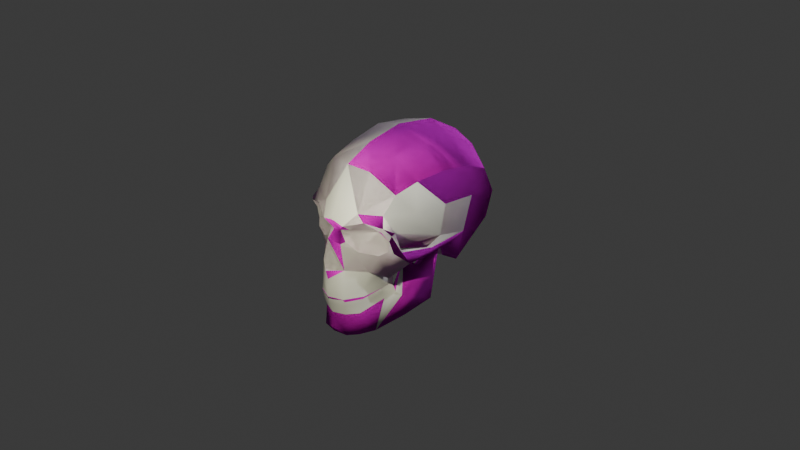 # Source: cool_skull.blend  (saved by Blender 4.1.24; exported with 4.5.12 LTS)
import bpy
from mathutils import Matrix  # noqa: F401  (used for matrix-valued properties, if any)

bpy.ops.wm.read_factory_settings(use_empty=True)
scene = bpy.context.scene
scene.name = 'Scene'

# ---- collections
col_collection = bpy.data.collections.new('Collection'); scene.collection.children.link(col_collection)
col_wmodifiers_001 = bpy.data.collections.new('wmodifiers.001'); scene.collection.children.link(col_wmodifiers_001)
col_uv = bpy.data.collections.new('uv'); scene.collection.children.link(col_uv)

# ---- images (referenced by path relative to the original .blend; pixels are not part of the script)
import os
ASSET_DIR = os.environ.get("B2B_ASSET_DIR", "")  # directory of the original .blend (textures are referenced by path, not embedded)
HERE = os.path.dirname(os.path.abspath(__file__))  # packed textures are extracted next to this script under _unpacked/

def load_image(name, relpath, width, height, colorspace="sRGB"):
    """Load a texture the original file referenced (path relative to the .blend, or extracted next to this script)."""
    p = next((c for c in (os.path.join(HERE, relpath), os.path.join(ASSET_DIR, relpath)) if relpath and os.path.exists(c)), "")
    if p:
        img = bpy.data.images.load(p, check_existing=True)
        img.name = name
    else:  # same state as the original file: an image datablock whose file is absent (Cycles renders it pink)
        img = bpy.data.images.new(name, width, height)
        img.source = "FILE"
        img.filepath = "//" + (relpath or name)
    img.colorspace_settings.name = colorspace
    return img
img_skull_uv_png = load_image('skull uv.png', 'skull uv.png', 1024, 1024, 'sRGB')
img_skull_n_png = load_image('skull_n.png', 'skull_n.png', 1024, 1024, 'Non-Color')

# ---- materials (node trees are filled in below, after node groups)
mat_skull = bpy.data.materials.new('skull')
mat_skull.use_transparent_shadow = False

# ---- material node trees
mat_skull.use_nodes = True; mat_skull.node_tree.nodes.clear()
_N = mat_skull.node_tree.nodes; _L = mat_skull.node_tree.links
n0 = _N.new('ShaderNodeBsdfPrincipled'); n0.name = 'Principled BSDF'; n0.location = (10, 300)
n0.inputs[2].default_value = 1.0
n0.inputs[13].default_value = 0.0
n1 = _N.new('ShaderNodeOutputMaterial'); n1.name = 'Material Output'; n1.location = (300, 300)
n2 = _N.new('ShaderNodeTexImage'); n2.name = 'Image Texture'; n2.location = (-456, 331)
n2.image = img_skull_uv_png
n2.interpolation = 'Closest'
n3 = _N.new('ShaderNodeTexImage'); n3.name = 'Image Texture.001'; n3.location = (-578, 49)
n3.image = img_skull_n_png
n4 = _N.new('ShaderNodeNormalMap'); n4.name = 'Normal Map'; n4.location = (-260, 15)
_L.new(n0.outputs[0], n1.inputs[0])
_L.new(n2.outputs[0], n0.inputs[0])
_L.new(n4.outputs[0], n0.inputs[5])
_L.new(n3.outputs[0], n4.inputs[1])
n1.is_active_output = True

# ---- world
world_world = bpy.data.worlds.new('World'); scene.world = world_world
world_world.use_nodes = True; world_world.node_tree.nodes.clear()
_N = world_world.node_tree.nodes; _L = world_world.node_tree.links
n0 = _N.new('ShaderNodeOutputWorld'); n0.name = 'World Output'; n0.location = (300, 300)
n1 = _N.new('ShaderNodeBackground'); n1.name = 'Background'; n1.location = (10, 300)
n1.inputs[0].default_value = (0.05088, 0.05088, 0.05088, 1.0)
_L.new(n1.outputs[0], n0.inputs[0])
n0.is_active_output = True
world_world.color = (0.05088, 0.05088, 0.05088)
world_world.use_sun_shadow = False
world_world.sun_shadow_jitter_overblur = 0.0

# ---- cameras
cam_camera = bpy.data.cameras.new('Camera')
cam_camera.clip_end = 100.0
cam_camera.ortho_scale = 7.314

# ---- lights
light_point = bpy.data.lights.new('Point', 'POINT')
light_point.color = (1.0, 0.9809, 0.6795)
light_point.transmission_factor = 0.0
light_point.energy = 100.0
light_point.shadow_maximum_resolution = 0.006
light_point.use_absolute_resolution = True
light_light = bpy.data.lights.new('Light', 'POINT')
light_light.transmission_factor = 0.0
light_light.energy = 1000.0
light_light.shadow_soft_size = 0.1
light_light.shadow_maximum_resolution = 0.006
light_light.use_absolute_resolution = True

# ---- meshes
me_cube_003 = bpy.data.meshes.new('Cube.003')
me_cube_003.from_pydata([(0.0, -0.8929, -0.946), (0.4541, -0.3528, -0.7846), (0.0, -0.8126, -0.9572), (0.5336, -0.06991, -0.6678), (0.2552, -0.7801, -0.9228), (0.2879, -0.5968, -0.905), (0.0, -0.9468, -0.5323), (0.4532, -0.3664, -0.1059), (0.1494, -0.7638, -0.9525), (0.159, -0.8687, -0.9405), (0.1491, -0.898, -0.5274), (0.3393, -0.6399, -0.8964), (0.4701, -0.07161, -0.6985), (0.0, -0.9051, -0.7219), (0.3201, -0.5037, -0.5932), (0.2494, -0.766, -0.6901), (0.1377, -0.8584, -0.7146), (0.3137, -0.3581, -0.5138), (0.2758, -0.7251, -0.5038), (0.311, -0.5223, -0.4726), (0.4847, -0.3994, -0.1012), (0.5948, -0.0817, -0.07998), (0.5006, -0.01463, -0.08266), (0.5789, -0.01162, -0.08072), (0.2597, -0.7444, -0.5744), (0.1497, -0.8951, -0.5982), (0.3144, -0.5338, -0.5266), (0.0, -0.9369, -0.6035), (0.3741, -0.4034, -0.5349), (0.529, -0.2329, -0.2515), (0.4762, -0.2329, -0.2515), (0.4431, -0.3805, -0.5544), (0.3224, -0.4017, -0.4385), (0.2748, -0.4107, -0.4385), (0.0, -0.9022, -0.5279), (0.1301, -0.8645, -0.5239), (0.2206, -0.7133, -0.5048), (0.2534, -0.5127, -0.4795), (0.0, -0.9022, -0.5969), (0.1301, -0.8645, -0.5929), (0.2249, -0.7133, -0.5739), (0.2534, -0.5127, -0.5485), (0.0, -0.9107, -0.891), (0.3996, -0.3238, -0.8015)], [], [(29, 31, 3), (39, 40, 5, 8), (21, 3, 23), (16, 9, 4, 15), (22, 23, 3, 12), (13, 42, 9, 16), (2, 8, 9, 0), (15, 4, 11, 14), (26, 24, 15, 14), (27, 13, 16, 25), (25, 16, 15, 24), (17, 28, 20, 7), (43, 12, 3, 1), (2, 38, 39, 8), (40, 41, 5), (17, 12, 43), (17, 22, 12), (10, 25, 24, 18), (6, 27, 25, 10), (19, 18, 24, 26), (11, 28, 14), (28, 11, 31), (21, 29, 3), (30, 7, 20, 29), (22, 30, 29, 21), (23, 22, 21), (30, 17, 7), (17, 30, 22), (20, 28, 31), (11, 1, 31), (20, 31, 29), (31, 1, 3), (5, 11, 4, 8), (28, 26, 14), (19, 26, 28, 32), (17, 33, 32, 28), (6, 10, 35, 34), (10, 18, 36, 35), (18, 19, 37, 36), (19, 32, 33, 37), (35, 36, 40, 39), (34, 35, 39, 38), (36, 37, 41, 40), (37, 33, 17, 41), (9, 8, 4), (9, 42, 0), (5, 43, 1, 11), (17, 43, 5, 41)])
me_cube_003.polygons.foreach_set('use_smooth', [True] * 48)
_k = set([(6, 10), (7, 17), (7, 20), (7, 30), (10, 18), (17, 33), (18, 19), (19, 32), (20, 28), (20, 29), (21, 23), (21, 29), (22, 23), (22, 30), (28, 32), (32, 33), (33, 37), (34, 35), (35, 36), (36, 37)])
me_cube_003.attributes.new('sharp_edge', 'BOOLEAN', 'EDGE').data.foreach_set('value', [ (min(e.vertices), max(e.vertices)) in _k for e in me_cube_003.edges])
me_cube_003.materials.append(None)
me_cube_003.use_remesh_preserve_volume = False
me_cube_003.use_remesh_preserve_attributes = False
me_cube_003.use_mirror_vertex_groups = False
me_cube_003.update()
me_cube_004 = bpy.data.meshes.new('Cube.004')
me_cube_004.from_pydata([(0.0, 0.9766, -0.02309), (0.0, -0.9383, 0.1063), (0.0, 0.0, 1.031), (0.0, 0.7981, -0.2166), (0.0, 0.7942, 0.7683), (0.5587, 0.6846, 0.0), (0.5985, 0.0, 0.7184), (0.0, -0.667, 0.7997), (0.4943, -0.511, 0.5892), (0.4559, 0.5914, -0.2322), (0.6001, 0.5933, 0.5686), (0.0, -0.3764, 0.9505), (0.5421, -0.2756, 0.6712), (0.6291, 0.279, -0.001117), (0.0, 0.436, 0.9724), (0.6316, 0.3177, 0.6942), (0.0, 0.961, 0.4101), (0.6472, 0.0, 0.3896), (0.0, -0.8829, 0.3141), (0.5999, 0.7238, 0.2927), (0.4836, -0.5087, 0.186), (0.6797, 0.3327, 0.3885), (0.2977, 0.9111, 0.02143), (0.3011, 1.574e-05, 0.9481), (0.3074, 0.7166, 0.7115), (0.2873, -0.3346, 0.8726), (0.3181, 0.3805, 0.8933), (0.3254, -0.7716, 0.3264), (0.3061, 0.8854, 0.3628), (0.2782, -0.732, -0.5012), (0.0, -0.9528, -0.3248), (0.3026, -0.6838, -0.2424), (0.6103, -0.4346, -0.1151), (0.4675, -0.5767, -0.2773), (0.5392, -0.604, 0.2088), (0.0, -0.8586, 0.1855), (0.08483, -0.7308, 0.09298), (0.5835, -0.5144, 0.02446), (0.1633, 0.7709, -0.2284), (0.2564, -0.6199, 0.7834), (0.08009, -0.8518, 0.0406), (0.1555, -0.872, -0.209), (0.06237, -0.8307, 0.1839), (0.4413, -0.6835, -0.007757), (0.4455, 0.1774, -0.3069), (0.5065, -0.7031, 0.2683), (0.3325, -0.5838, -0.2859), (0.531, -0.6282, 0.1595), (0.5311, -0.5051, 0.02492), (0.3129, -0.5206, -0.4697), (0.604, 0.1963, -0.06108), (0.5913, 0.2261, -0.3133), (0.136, -0.8669, 0.2566), (0.2946, -0.5504, 0.1512), (0.5096, -0.6218, 0.04121), (0.3252, -0.3838, -0.2295), (0.3268, -0.3988, -0.4327), (0.0, -0.9668, -0.4352), (0.2685, -0.7191, -0.4145), (0.1558, -0.8867, -0.4374), (0.3173, -0.5357, -0.3916), (0.3314, -0.3954, -0.3533), (0.0, -0.9771, -0.2318), (0.0, -0.8317, -0.2213), (0.1393, -0.7815, 0.1953), (0.5136, -0.6906, 0.3056), (0.2556, -0.77, -0.009007), (0.2276, -0.7761, -0.05685), (0.1614, -0.8942, -0.5243), (0.0, -0.9585, -0.526), (0.5229, -0.4558, -0.08792), (0.5018, 0.06425, -0.08723), (0.0, 0.175, -0.2814), (0.625, -0.2231, -0.006856), (0.5908, -0.008112, 0.03332), (0.4262, -0.4619, 0.04537), (0.4225, -0.4568, -0.08352), (0.6075, -0.2166, -0.1086), (0.2739, -0.3237, -0.1182), (0.6712, -0.2007, 0.001006), (0.6445, -0.1848, -0.08889), (0.1046, -0.8059, 0.05861), (0.4155, -0.1237, -0.124), (0.5513, -0.5892, 0.02173), (0.197, -0.2538, -0.1767), (0.2618, -0.3988, -0.4327), (0.2401, -0.3961, -0.3471), (0.0, -0.2562, -0.1557), (0.4635, -0.6406, 0.4065), (0.2273, -0.7116, -0.4963), (0.255, -0.5012, -0.4618), (0.128, -0.8665, -0.5163), (0.0, -0.902, -0.5248), (0.2273, -0.7116, -0.4059), (0.255, -0.5012, -0.3714), (0.128, -0.8665, -0.4258), (0.0, -0.902, -0.4344), (0.1735, -0.4691, -0.2466), (0.1394, -0.6832, -0.3117), (0.07613, -0.8094, -0.328), (0.0, -0.8384, -0.335), (0.0, -0.4642, -0.2062), (0.0, -0.6783, -0.2367), (0.5382, -0.2821, 0.3362), (0.2294, -0.7534, 0.3832)], [], [(28, 24, 10, 19), (22, 5, 9, 38), (5, 51, 9), (21, 19, 10, 15), (48, 75, 20), (44, 38, 9, 51), (26, 15, 10, 24), (25, 8, 12), (23, 25, 12, 6), (84, 87, 72), (17, 6, 12), (23, 6, 15, 26), (17, 21, 15, 6), (21, 13, 5, 19), (22, 28, 19, 5), (65, 88, 27), (55, 76, 46), (79, 37, 32, 80), (32, 37, 83), (32, 33, 70), (59, 57, 69, 68), (50, 80, 77, 71), (1, 40, 42, 35), (58, 59, 68, 29), (62, 30, 41), (16, 4, 24, 28), (0, 22, 38, 3), (11, 7, 39, 25), (14, 26, 24, 4), (25, 39, 8), (2, 11, 25, 23), (2, 23, 26, 14), (88, 104, 27), (0, 16, 28, 22), (38, 72, 3), (38, 44, 72), (52, 42, 64), (40, 1, 41), (47, 83, 37, 34), (58, 60, 46, 31), (13, 79, 80, 50), (13, 50, 51), (51, 50, 71), (51, 71, 44), (5, 13, 51), (53, 47, 45), (42, 52, 18), (53, 45, 27), (42, 40, 81), (65, 34, 20), (60, 49, 56, 61), (46, 60, 61, 55), (29, 49, 60, 58), (31, 41, 59, 58), (41, 30, 57, 59), (47, 53, 54), (41, 1, 63), (62, 41, 63), (27, 52, 64), (42, 36, 64), (27, 64, 53), (54, 53, 66, 43), (66, 67, 43), (31, 67, 41), (67, 66, 40), (43, 67, 31, 33), (88, 20, 74, 103), (31, 46, 33), (80, 32, 70, 77), (71, 82, 44), (75, 48, 76), (48, 73, 77, 70), (73, 74, 71, 77), (79, 73, 48, 37), (13, 74, 73, 79), (88, 65, 20), (76, 55, 78), (64, 36, 53), (76, 70, 33, 46), (41, 67, 40), (66, 53, 36), (66, 36, 81), (40, 66, 81), (36, 42, 81), (13, 21, 17, 74), (17, 12, 103), (74, 78, 82), (71, 74, 82), (37, 48, 20, 34), (27, 45, 65), (76, 48, 70), (47, 54, 83), (83, 54, 43), (33, 32, 83), (33, 83, 43), (78, 75, 76), (75, 78, 74, 20), (84, 82, 78), (55, 84, 78), (82, 84, 72, 44), (55, 61, 84), (86, 84, 61), (85, 86, 61, 56), (29, 68, 91, 89), (68, 69, 92, 91), (56, 49, 90, 85), (49, 29, 89, 90), (90, 89, 93, 94), (91, 92, 96, 95), (89, 91, 95, 93), (85, 90, 94, 86), (86, 94, 97), (95, 96, 100, 99), (94, 93, 98, 97), (93, 95, 99, 98), (97, 98, 102, 101), (98, 99, 102), (99, 100, 102), (86, 97, 84), (84, 97, 101, 87), (34, 65, 45, 47), (104, 88, 8), (104, 8, 39), (12, 8, 103), (8, 88, 103), (74, 17, 103), (35, 42, 18), (18, 52, 104), (52, 27, 104), (7, 18, 104, 39)])
me_cube_004.polygons.foreach_set('use_smooth', [True] * 130)
_k = set([(1, 41), (3, 38), (8, 12), (8, 88), (9, 38), (9, 51), (13, 50), (13, 51), (13, 74), (20, 48), (20, 75), (20, 88), (27, 45), (27, 52), (29, 49), (29, 68), (31, 46), (31, 67), (41, 62), (42, 52), (42, 81), (43, 54), (43, 66), (44, 51), (44, 72), (44, 82), (45, 47), (46, 76), (47, 54), (48, 73), (49, 56), (50, 71), (56, 61), (56, 85), (61, 84), (66, 81), (68, 69), (71, 74), (73, 74), (75, 76), (75, 78), (78, 84), (82, 84), (84, 86), (85, 86), (85, 90), (89, 90), (89, 91), (91, 92)])
me_cube_004.attributes.new('sharp_edge', 'BOOLEAN', 'EDGE').data.foreach_set('value', [ (min(e.vertices), max(e.vertices)) in _k for e in me_cube_004.edges])
me_cube_004.materials.append(None)
me_cube_004.use_remesh_preserve_volume = False
me_cube_004.use_remesh_preserve_attributes = False
me_cube_004.use_mirror_vertex_groups = False
me_cube_004.update()
me_cube_005 = bpy.data.meshes.new('Cube.005')
me_cube_005.from_pydata([(0.4541, -0.3528, -0.7846), (0.5336, -0.06991, -0.6678), (0.2552, -0.7801, -0.9228), (0.2879, -0.5968, -0.905), (0.4532, -0.3664, -0.1059), (0.1494, -0.7638, -0.9525), (0.159, -0.8687, -0.9405), (0.1614, -0.8942, -0.5298), (0.3393, -0.6399, -0.8964), (0.4701, -0.07161, -0.6985), (0.3201, -0.5037, -0.5932), (0.2494, -0.766, -0.6901), (0.1377, -0.8584, -0.7146), (0.2957, -0.3647, -0.5223), (0.2782, -0.732, -0.5044), (0.311, -0.5223, -0.4726), (0.4847, -0.3994, -0.1012), (0.5948, -0.0817, -0.07998), (0.5006, -0.01463, -0.08266), (0.5789, -0.01162, -0.08072), (0.2505, -0.7351, -0.5825), (0.1581, -0.8615, -0.6025), (0.2964, -0.5398, -0.5424), (0.3465, -0.4027, -0.54), (0.529, -0.2329, -0.2515), (0.4762, -0.2329, -0.2515), (0.4431, -0.3805, -0.5544), (0.3224, -0.4017, -0.4385), (0.2619, -0.3722, -0.423), (0.1301, -0.8645, -0.5239), (0.2206, -0.7133, -0.5048), (0.2534, -0.5127, -0.4795), (0.1417, -0.8359, -0.598), (0.2212, -0.709, -0.582), (0.2452, -0.5406, -0.5608), (0.3996, -0.3238, -0.8015), (0.0, -0.8929, -0.946), (-0.4541, -0.3528, -0.7846), (0.0, -0.8126, -0.9572), (-0.5336, -0.06991, -0.6678), (-0.2552, -0.7801, -0.9228), (-0.2879, -0.5968, -0.905), (0.0, -0.9585, -0.5323), (-0.4532, -0.3664, -0.1059), (-0.1494, -0.7638, -0.9525), (-0.159, -0.8687, -0.9405), (-0.1614, -0.8942, -0.5298), (-0.3393, -0.6399, -0.8964), (-0.4701, -0.07161, -0.6985), (0.0, -0.9051, -0.7219), (-0.3201, -0.5037, -0.5932), (-0.2494, -0.766, -0.6901), (-0.1377, -0.8584, -0.7146), (-0.2957, -0.3647, -0.5223), (-0.2782, -0.732, -0.5044), (-0.311, -0.5223, -0.4726), (-0.4847, -0.3994, -0.1012), (-0.5948, -0.0817, -0.07998), (-0.5006, -0.01463, -0.08266), (-0.5789, -0.01162, -0.08072), (-0.2505, -0.7351, -0.5825), (-0.1581, -0.8615, -0.6025), (-0.2964, -0.5398, -0.5424), (0.0, -0.8966, -0.6069), (-0.3465, -0.4027, -0.54), (-0.529, -0.2329, -0.2515), (-0.4762, -0.2329, -0.2515), (-0.4431, -0.3805, -0.5544), (-0.3224, -0.4017, -0.4385), (-0.2619, -0.3722, -0.423), (0.0, -0.9022, -0.5279), (-0.1301, -0.8645, -0.5239), (-0.2206, -0.7133, -0.5048), (-0.2534, -0.5127, -0.4795), (0.0, -0.8675, -0.6014), (-0.1417, -0.8359, -0.598), (-0.2212, -0.709, -0.582), (-0.2452, -0.5406, -0.5608), (0.0, -0.9107, -0.891), (-0.3996, -0.3238, -0.8015)], [], [(24, 26, 1), (32, 33, 3, 5), (17, 1, 19), (12, 6, 2, 11), (18, 19, 1, 9), (49, 78, 6, 12), (38, 5, 6, 36), (11, 2, 8, 10), (22, 20, 11, 10), (63, 49, 12, 21), (21, 12, 11, 20), (13, 23, 16, 4), (35, 9, 1, 0), (38, 74, 32, 5), (33, 34, 3), (13, 9, 35), (13, 18, 9), (7, 21, 20, 14), (42, 63, 21, 7), (15, 14, 20, 22), (8, 23, 10), (23, 8, 26), (17, 24, 1), (25, 4, 16, 24), (18, 25, 24, 17), (19, 18, 17), (25, 13, 4), (13, 25, 18), (16, 23, 26), (8, 0, 26), (16, 26, 24), (26, 0, 1), (3, 8, 2, 5), (23, 22, 10), (15, 22, 23, 27), (13, 28, 27, 23), (42, 7, 29, 70), (7, 14, 30, 29), (14, 15, 31, 30), (15, 27, 28, 31), (29, 30, 33, 32), (70, 29, 32, 74), (30, 31, 34, 33), (31, 28, 13, 34), (6, 5, 2), (6, 78, 36), (3, 35, 0, 8), (13, 35, 3, 34), (65, 39, 67), (75, 44, 41, 76), (57, 59, 39), (52, 51, 40, 45), (58, 48, 39, 59), (49, 52, 45, 78), (38, 36, 45, 44), (51, 50, 47, 40), (62, 50, 51, 60), (63, 61, 52, 49), (61, 60, 51, 52), (53, 43, 56, 64), (79, 37, 39, 48), (38, 44, 75, 74), (76, 41, 77), (53, 79, 48), (53, 48, 58), (46, 54, 60, 61), (42, 46, 61, 63), (55, 62, 60, 54), (47, 50, 64), (64, 67, 47), (57, 39, 65), (66, 65, 56, 43), (58, 57, 65, 66), (59, 57, 58), (66, 43, 53), (53, 58, 66), (56, 67, 64), (47, 67, 37), (56, 65, 67), (67, 39, 37), (41, 44, 40, 47), (64, 50, 62), (55, 68, 64, 62), (53, 64, 68, 69), (42, 70, 71, 46), (46, 71, 72, 54), (54, 72, 73, 55), (55, 73, 69, 68), (71, 75, 76, 72), (70, 74, 75, 71), (72, 76, 77, 73), (73, 77, 53, 69), (45, 40, 44), (45, 36, 78), (41, 47, 37, 79), (53, 77, 41, 79)])
me_cube_005.polygons.foreach_set('use_smooth', [True] * 96)
_k = set([(4, 13), (4, 16), (4, 25), (7, 14), (7, 42), (13, 23), (13, 28), (14, 15), (15, 27), (18, 25), (23, 27), (24, 25), (27, 28), (28, 31), (29, 30), (29, 70), (30, 31), (42, 46), (43, 53), (43, 56), (43, 66), (46, 54), (53, 64), (53, 69), (54, 55), (55, 68), (58, 66), (64, 68), (65, 66), (68, 69), (69, 73), (70, 71), (71, 72), (72, 73)])
me_cube_005.attributes.new('sharp_edge', 'BOOLEAN', 'EDGE').data.foreach_set('value', [ (min(e.vertices), max(e.vertices)) in _k for e in me_cube_005.edges])
_uv = me_cube_005.uv_layers.new(name='UVMap')
_uv.uv.foreach_set('vector', [0.3985, 0.5363, 0.3787, 0.4642, 0.3282, 0.501, 0.7002, 0.334, 0.6982, 0.3637, 0.6317, 0.3783, 0.6292, 0.3354, 0.3771, 0.5635, 0.3282, 0.501, 0.3678, 0.5681, 0.3912, 0.3349, 0.3493, 0.3306, 0.3469, 0.3525, 0.3894, 0.3653, 0.3678, 0.5985, 0.3678, 0.5681, 0.3282, 0.501, 0.3154, 0.4984, 0.3911, 0.3044, 0.3595, 0.3044, 0.3493, 0.3306, 0.3912, 0.3349, 0.3325, 0.3044, 0.3309, 0.3376, 0.3493, 0.3306, 0.3491, 0.3044, 0.3894, 0.3653, 0.3469, 0.3525, 0.3416, 0.3822, 0.3918, 0.4259, 0.4049, 0.4211, 0.4098, 0.3773, 0.3894, 0.3653, 0.3918, 0.4259, 0.4169, 0.3044, 0.3911, 0.3044, 0.3912, 0.3349, 0.415, 0.3421, 0.415, 0.3421, 0.3912, 0.3349, 0.3894, 0.3653, 0.4098, 0.3773, 0.4171, 0.4607, 0.3952, 0.4505, 0.4459, 0.5347, 0.4524, 0.5274, 0.32, 0.4441, 0.3154, 0.4984, 0.3282, 0.501, 0.3323, 0.4448, 0.63, 0.305, 0.701, 0.305, 0.7002, 0.334, 0.6292, 0.3354, 0.6982, 0.3637, 0.6972, 0.3971, 0.6317, 0.3783, 0.6993, 0.4332, 0.6529, 0.4915, 0.6411, 0.4382, 0.6993, 0.4332, 0.7677, 0.5269, 0.6529, 0.4915, 0.4323, 0.3419, 0.415, 0.3421, 0.4098, 0.3773, 0.4262, 0.3853, 0.439, 0.3044, 0.4169, 0.3044, 0.415, 0.3421, 0.4323, 0.3419, 0.4176, 0.4301, 0.4262, 0.3853, 0.4098, 0.3773, 0.4049, 0.4211, 0.3416, 0.3822, 0.3952, 0.4505, 0.3918, 0.4259, 0.3952, 0.4505, 0.3416, 0.3822, 0.3787, 0.4642, 0.3771, 0.5635, 0.3985, 0.5363, 0.3282, 0.501, 0.4047, 0.5441, 0.4418, 0.5433, 0.4459, 0.5347, 0.3985, 0.5363, 0.3678, 0.5985, 0.4047, 0.5441, 0.3985, 0.5363, 0.3771, 0.5635, 0.3678, 0.5681, 0.3678, 0.5985, 0.3771, 0.5635, 0.7528, 0.4753, 0.6993, 0.4332, 0.7836, 0.452, 0.6993, 0.4332, 0.7528, 0.4753, 0.7677, 0.5269, 0.4459, 0.5347, 0.3952, 0.4505, 0.3787, 0.4642, 0.3416, 0.3822, 0.3323, 0.4448, 0.3787, 0.4642, 0.4459, 0.5347, 0.3787, 0.4642, 0.3985, 0.5363, 0.3787, 0.4642, 0.3323, 0.4448, 0.3282, 0.501, 0.328, 0.3823, 0.3416, 0.3822, 0.3469, 0.3525, 0.3309, 0.3376, 0.3952, 0.4505, 0.4049, 0.4211, 0.3918, 0.4259, 0.4176, 0.4301, 0.4049, 0.4211, 0.3952, 0.4505, 0.4165, 0.4569, 0.3673, 0.7613, 0.3673, 0.8094, 0.3954, 0.7948, 0.3939, 0.747, 0.6694, 0.5186, 0.7155, 0.5449, 0.7046, 0.5535, 0.6673, 0.5367, 0.7155, 0.5449, 0.747, 0.601, 0.7279, 0.6055, 0.7046, 0.5535, 0.747, 0.601, 0.7508, 0.6702, 0.7314, 0.6703, 0.7279, 0.6055, 0.7508, 0.6702, 0.7498, 0.7111, 0.7295, 0.72, 0.7314, 0.6703, 0.7156, 0.3312, 0.7131, 0.3653, 0.6982, 0.3637, 0.7002, 0.334, 0.7171, 0.305, 0.7156, 0.3312, 0.7002, 0.334, 0.701, 0.305, 0.7131, 0.3653, 0.712, 0.405, 0.6972, 0.3971, 0.6982, 0.3637, 0.712, 0.405, 0.7196, 0.4334, 0.6993, 0.4332, 0.6972, 0.3971, 0.3493, 0.3306, 0.3309, 0.3376, 0.3469, 0.3525, 0.3493, 0.3306, 0.3595, 0.3044, 0.3491, 0.3044, 0.328, 0.3823, 0.32, 0.4441, 0.3323, 0.4448, 0.3416, 0.3822, 0.6993, 0.4332, 0.6411, 0.4382, 0.6317, 0.3783, 0.6972, 0.3971, 0.3985, 0.07247, 0.3282, 0.1078, 0.3787, 0.1446, 0.7002, 0.276, 0.6292, 0.2746, 0.6317, 0.2317, 0.6982, 0.2464, 0.3771, 0.04522, 0.3678, 0.04067, 0.3282, 0.1078, 0.3912, 0.2739, 0.3894, 0.2435, 0.3469, 0.2562, 0.3493, 0.2781, 0.3678, 0.01029, 0.3154, 0.1103, 0.3282, 0.1078, 0.3678, 0.04067, 0.3911, 0.3044, 0.3912, 0.2739, 0.3493, 0.2781, 0.3595, 0.3044, 0.3325, 0.3044, 0.3491, 0.3044, 0.3493, 0.2781, 0.3309, 0.2712, 0.3894, 0.2435, 0.3918, 0.1829, 0.3416, 0.2266, 0.3469, 0.2562, 0.4049, 0.1876, 0.3918, 0.1829, 0.3894, 0.2435, 0.4098, 0.2315, 0.4169, 0.3044, 0.415, 0.2667, 0.3912, 0.2739, 0.3911, 0.3044, 0.415, 0.2667, 0.4098, 0.2315, 0.3894, 0.2435, 0.3912, 0.2739, 0.4168, 0.1473, 0.4524, 0.08141, 0.4458, 0.07408, 0.3952, 0.1583, 0.32, 0.1646, 0.3323, 0.1639, 0.3282, 0.1078, 0.3154, 0.1103, 0.63, 0.305, 0.6292, 0.2746, 0.7002, 0.276, 0.701, 0.305, 0.6982, 0.2464, 0.6317, 0.2317, 0.6972, 0.213, 0.6993, 0.1768, 0.6411, 0.1718, 0.6529, 0.1185, 0.6993, 0.1768, 0.6529, 0.1185, 0.7677, 0.08311, 0.4323, 0.2668, 0.4262, 0.2235, 0.4098, 0.2315, 0.415, 0.2667, 0.439, 0.3044, 0.4323, 0.2668, 0.415, 0.2667, 0.4169, 0.3044, 0.4176, 0.1786, 0.4049, 0.1876, 0.4098, 0.2315, 0.4262, 0.2235, 0.3416, 0.2266, 0.3918, 0.1829, 0.3952, 0.1583, 0.3952, 0.1583, 0.3787, 0.1446, 0.3416, 0.2266, 0.3771, 0.04522, 0.3282, 0.1078, 0.3985, 0.07247, 0.4047, 0.06463, 0.3985, 0.07247, 0.4458, 0.07408, 0.4418, 0.06548, 0.3678, 0.01029, 0.3771, 0.04522, 0.3985, 0.07247, 0.4047, 0.06463, 0.3678, 0.04067, 0.3771, 0.04522, 0.3678, 0.01029, 0.7528, 0.1347, 0.7836, 0.1581, 0.6993, 0.1768, 0.6993, 0.1768, 0.7677, 0.08311, 0.7528, 0.1347, 0.4458, 0.07408, 0.3787, 0.1446, 0.3952, 0.1583, 0.3416, 0.2266, 0.3787, 0.1446, 0.3323, 0.1639, 0.4458, 0.07408, 0.3985, 0.07247, 0.3787, 0.1446, 0.3787, 0.1446, 0.3282, 0.1078, 0.3323, 0.1639, 0.328, 0.2265, 0.3309, 0.2712, 0.3469, 0.2562, 0.3416, 0.2266, 0.3952, 0.1583, 0.3918, 0.1829, 0.4049, 0.1876, 0.4176, 0.1786, 0.4165, 0.1518, 0.3952, 0.1583, 0.4049, 0.1876, 0.3673, 0.7613, 0.3939, 0.747, 0.3954, 0.7948, 0.3673, 0.8094, 0.6694, 0.5186, 0.6673, 0.5367, 0.6217, 0.5437, 0.6129, 0.5331, 0.6129, 0.5331, 0.6217, 0.5437, 0.587, 0.5893, 0.5695, 0.5807, 0.5695, 0.5807, 0.587, 0.5893, 0.5692, 0.6527, 0.551, 0.6478, 0.551, 0.6478, 0.5692, 0.6527, 0.5596, 0.7005, 0.5419, 0.6872, 0.7156, 0.2789, 0.7002, 0.276, 0.6982, 0.2464, 0.7131, 0.2447, 0.7171, 0.305, 0.701, 0.305, 0.7002, 0.276, 0.7156, 0.2789, 0.7131, 0.2447, 0.6982, 0.2464, 0.6972, 0.213, 0.712, 0.205, 0.712, 0.205, 0.6972, 0.213, 0.6993, 0.1768, 0.7196, 0.1767, 0.3493, 0.2781, 0.3469, 0.2562, 0.3309, 0.2712, 0.3493, 0.2781, 0.3491, 0.3044, 0.3595, 0.3044, 0.328, 0.2265, 0.3416, 0.2266, 0.3323, 0.1639, 0.32, 0.1646, 0.6993, 0.1768, 0.6972, 0.213, 0.6317, 0.2317, 0.6411, 0.1718])
me_cube_005.materials.append(mat_skull)
me_cube_005.use_remesh_preserve_volume = False
me_cube_005.use_remesh_preserve_attributes = False
me_cube_005.use_mirror_vertex_groups = False
me_cube_005.update()
me_cube_006 = bpy.data.meshes.new('Cube.006')
me_cube_006.from_pydata([(0.5587, 0.6846, 0.0), (0.5985, 0.0, 0.7184), (0.4943, -0.511, 0.5892), (0.4559, 0.5914, -0.2322), (0.6001, 0.5933, 0.5686), (0.5421, -0.2756, 0.6712), (0.6291, 0.279, -0.001117), (0.6316, 0.3177, 0.6942), (0.6472, 0.0, 0.3896), (0.5999, 0.7238, 0.2927), (0.4836, -0.5087, 0.186), (0.6797, 0.3327, 0.3885), (0.2977, 0.9111, 0.02143), (0.3011, 1.574e-05, 0.9481), (0.3074, 0.7166, 0.7115), (0.2873, -0.3346, 0.8726), (0.3181, 0.3805, 0.8933), (0.3254, -0.7716, 0.3264), (0.3061, 0.8854, 0.3628), (0.2782, -0.732, -0.5012), (0.3026, -0.6838, -0.2424), (0.6103, -0.4346, -0.1151), (0.4675, -0.5767, -0.2773), (0.5392, -0.604, 0.2088), (0.08483, -0.7308, 0.09298), (0.5835, -0.5144, 0.02446), (0.1633, 0.7709, -0.2284), (0.2564, -0.6199, 0.7834), (0.08009, -0.8518, 0.0406), (0.1555, -0.872, -0.209), (0.06237, -0.8307, 0.1839), (0.4413, -0.6835, -0.007757), (0.4455, 0.1774, -0.3069), (0.5065, -0.7031, 0.2683), (0.3325, -0.5838, -0.2859), (0.531, -0.6282, 0.1595), (0.5311, -0.5051, 0.02492), (0.3129, -0.5206, -0.4697), (0.604, 0.1963, -0.06108), (0.5913, 0.2261, -0.3133), (0.136, -0.8669, 0.2566), (0.2946, -0.5504, 0.1512), (0.5096, -0.6218, 0.04121), (0.3252, -0.3838, -0.2295), (0.3224, -0.4017, -0.4385), (0.2376, -0.7123, -0.4126), (0.1378, -0.8607, -0.4329), (0.2808, -0.5501, -0.3923), (0.2932, -0.426, -0.3585), (0.1393, -0.7815, 0.1953), (0.5136, -0.6906, 0.3056), (0.2556, -0.77, -0.009007), (0.2276, -0.7761, -0.05685), (0.1614, -0.8942, -0.5243), (0.5229, -0.4558, -0.08792), (0.5018, 0.06425, -0.08723), (0.625, -0.2231, -0.006856), (0.5908, -0.008112, 0.03332), (0.4262, -0.4619, 0.04537), (0.4225, -0.4568, -0.08352), (0.6075, -0.2166, -0.1086), (0.2739, -0.3237, -0.1182), (0.6712, -0.2007, 0.001006), (0.6445, -0.1848, -0.08889), (0.1046, -0.8059, 0.05861), (0.4155, -0.1237, -0.124), (0.5513, -0.5892, 0.02173), (0.197, -0.2538, -0.1767), (0.2619, -0.3722, -0.423), (0.2521, -0.4266, -0.3529), (0.4635, -0.6406, 0.4065), (0.2206, -0.7133, -0.5048), (0.2534, -0.5127, -0.4795), (0.1301, -0.8645, -0.5239), (0.2011, -0.7057, -0.405), (0.2256, -0.5196, -0.3744), (0.1133, -0.8428, -0.4226), (0.1735, -0.4691, -0.2466), (0.1394, -0.6832, -0.3117), (0.07613, -0.8094, -0.328), (0.4982, -0.2821, 0.3362), (0.2294, -0.7534, 0.3832), (0.0, 0.9766, -0.02309), (0.0, -0.9383, 0.1063), (0.0, 0.0, 1.031), (0.0, 0.7981, -0.2166), (0.0, 0.7942, 0.7683), (-0.5587, 0.6846, 0.0), (-0.5985, 0.0, 0.7184), (0.0, -0.667, 0.7997), (-0.4943, -0.511, 0.5892), (-0.4559, 0.5914, -0.2322), (-0.6001, 0.5933, 0.5686), (0.0, -0.3764, 0.9505), (-0.5421, -0.2756, 0.6712), (-0.6291, 0.279, -0.001117), (0.0, 0.436, 0.9724), (-0.6316, 0.3177, 0.6942), (0.0, 0.961, 0.4101), (-0.6472, 0.0, 0.3896), (0.0, -0.8829, 0.2645), (-0.5999, 0.7238, 0.2927), (-0.4836, -0.5087, 0.186), (-0.6797, 0.3327, 0.3885), (-0.2977, 0.9111, 0.02143), (-0.3011, 1.574e-05, 0.9481), (-0.3074, 0.7166, 0.7115), (-0.2873, -0.3346, 0.8726), (-0.3181, 0.3805, 0.8933), (-0.3254, -0.7716, 0.3264), (-0.3061, 0.8854, 0.3628), (-0.2782, -0.732, -0.5012), (-0.3026, -0.6838, -0.2424), (-0.6103, -0.4346, -0.1151), (-0.4675, -0.5767, -0.2773), (-0.5392, -0.604, 0.2088), (0.0, -0.8586, 0.1855), (-0.08483, -0.7308, 0.09298), (-0.5835, -0.5144, 0.02446), (-0.1633, 0.7709, -0.2284), (-0.2564, -0.6199, 0.7834), (-0.08009, -0.8518, 0.0406), (-0.1555, -0.872, -0.209), (-0.06237, -0.8307, 0.1839), (-0.4413, -0.6835, -0.007757), (-0.4455, 0.1774, -0.3069), (-0.5065, -0.7031, 0.2683), (-0.3325, -0.5838, -0.2859), (-0.531, -0.6282, 0.1595), (-0.5311, -0.5051, 0.02492), (-0.3129, -0.5206, -0.4697), (-0.604, 0.1963, -0.06108), (-0.5913, 0.2261, -0.3133), (-0.136, -0.8669, 0.2566), (-0.2946, -0.5504, 0.1512), (-0.5096, -0.6218, 0.04121), (-0.3252, -0.3838, -0.2295), (-0.3224, -0.4017, -0.4385), (5.704e-10, -0.9316, -0.431), (-0.2376, -0.7123, -0.4126), (-0.1378, -0.8607, -0.4329), (-0.2808, -0.5501, -0.3923), (-0.2932, -0.426, -0.3585), (0.0, -0.9771, -0.2318), (0.0, -0.8317, -0.2213), (-0.1393, -0.7815, 0.1953), (-0.5136, -0.6906, 0.3056), (-0.2556, -0.77, -0.009007), (-0.2276, -0.7761, -0.05685), (-0.1614, -0.8942, -0.5243), (0.0, -0.9585, -0.526), (-0.5229, -0.4558, -0.08792), (-0.5018, 0.06425, -0.08723), (0.0, 0.175, -0.2814), (-0.625, -0.2231, -0.006856), (-0.5908, -0.008112, 0.03332), (-0.4262, -0.4619, 0.04537), (-0.4225, -0.4568, -0.08352), (-0.6075, -0.2166, -0.1086), (-0.2739, -0.3237, -0.1182), (-0.6712, -0.2007, 0.001006), (-0.6445, -0.1848, -0.08889), (-0.1046, -0.8059, 0.05861), (-0.4155, -0.1237, -0.124), (-0.5513, -0.5892, 0.02173), (-0.197, -0.2538, -0.1767), (-0.2619, -0.3722, -0.423), (-0.2521, -0.4266, -0.3529), (0.0, -0.2562, -0.1557), (-0.4635, -0.6406, 0.4065), (-0.2206, -0.7133, -0.5048), (-0.2534, -0.5127, -0.4795), (-0.1301, -0.8645, -0.5239), (0.0, -0.9022, -0.5279), (-0.2011, -0.7057, -0.405), (-0.2256, -0.5196, -0.3744), (-0.1133, -0.8428, -0.4226), (5.704e-10, -0.8743, -0.4302), (-0.1735, -0.4691, -0.2466), (-0.1394, -0.6832, -0.3117), (-0.07613, -0.8094, -0.328), (0.0, -0.8384, -0.335), (0.0, -0.4642, -0.2062), (0.0, -0.6783, -0.2367), (-0.4982, -0.2821, 0.3362), (-0.2294, -0.7534, 0.3832)], [], [(18, 14, 4, 9), (12, 0, 3, 26), (0, 39, 3), (11, 9, 4, 7), (36, 58, 10), (32, 26, 3, 39), (16, 7, 4, 14), (15, 2, 5), (13, 15, 5, 1), (67, 168, 153), (8, 1, 5), (13, 1, 7, 16), (8, 11, 7, 1), (11, 6, 0, 9), (12, 18, 9, 0), (50, 70, 17), (43, 59, 34), (62, 25, 21, 63), (21, 25, 66), (21, 22, 54), (46, 138, 150, 53), (38, 63, 60, 55), (83, 28, 30, 116), (45, 46, 53, 19), (143, 138, 29), (98, 86, 14, 18), (82, 12, 26, 85), (93, 89, 27, 15), (96, 16, 14, 86), (15, 27, 2), (84, 93, 15, 13), (84, 13, 16, 96), (70, 81, 17), (82, 98, 18, 12), (26, 153, 85), (26, 32, 153), (40, 30, 49), (28, 83, 29), (35, 66, 25, 23), (45, 47, 34, 20), (6, 62, 63, 38), (6, 38, 39), (39, 38, 55), (39, 55, 32), (0, 6, 39), (41, 35, 33), (30, 40, 100), (41, 33, 17), (30, 28, 64), (50, 23, 10), (47, 37, 44, 48), (34, 47, 48, 43), (19, 37, 47, 45), (20, 29, 46, 45), (29, 138, 46), (35, 41, 42), (29, 83, 144), (143, 29, 144), (17, 40, 49), (30, 24, 49), (17, 49, 41), (42, 41, 51, 31), (51, 52, 31), (20, 52, 29), (52, 51, 28), (31, 52, 20, 22), (10, 57, 80), (20, 34, 22), (63, 21, 54, 60), (55, 65, 32), (58, 36, 59), (36, 56, 60, 54), (56, 57, 55, 60), (62, 56, 36, 25), (6, 57, 56, 62), (70, 50, 10), (59, 43, 61), (49, 24, 41), (59, 54, 22, 34), (29, 52, 28), (51, 41, 24), (51, 24, 64), (28, 51, 64), (24, 30, 64), (6, 11, 8, 57), (8, 5, 80), (57, 61, 65), (55, 57, 65), (25, 36, 10, 23), (17, 33, 50), (59, 36, 54), (35, 42, 66), (66, 42, 31), (22, 21, 66), (22, 66, 31), (61, 58, 59), (58, 61, 57, 10), (67, 65, 61), (43, 67, 61), (65, 67, 153, 32), (43, 48, 67), (69, 67, 48), (68, 69, 48, 44), (19, 53, 73, 71), (53, 150, 173, 73), (44, 37, 72, 68), (37, 19, 71, 72), (72, 71, 74, 75), (73, 173, 177, 76), (71, 73, 76, 74), (68, 72, 75, 69), (69, 75, 77), (76, 177, 181, 79), (75, 74, 78, 77), (74, 76, 79, 78), (77, 78, 183, 182), (78, 79, 183), (79, 181, 183), (69, 77, 67), (67, 77, 182, 168), (23, 50, 33, 35), (81, 70, 2), (81, 2, 27), (5, 2, 80), (2, 70, 80), (57, 8, 80), (116, 30, 100), (100, 40, 81), (40, 17, 81), (89, 100, 81, 27), (110, 101, 92, 106), (104, 119, 91, 87), (87, 91, 132), (103, 97, 92, 101), (129, 102, 156), (125, 132, 91, 119), (108, 106, 92, 97), (107, 94, 90), (105, 88, 94, 107), (165, 153, 168), (99, 94, 88), (105, 108, 97, 88), (99, 88, 97, 103), (103, 101, 87, 95), (104, 87, 101, 110), (146, 109, 169), (136, 127, 157), (160, 161, 113, 118), (113, 164, 118), (113, 151, 114), (140, 149, 150, 138), (131, 152, 158, 161), (83, 116, 123, 121), (139, 111, 149, 140), (143, 122, 138), (98, 110, 106, 86), (82, 85, 119, 104), (93, 107, 120, 89), (96, 86, 106, 108), (107, 90, 120), (84, 105, 107, 93), (84, 96, 108, 105), (169, 109, 185), (82, 104, 110, 98), (119, 85, 153), (119, 153, 125), (133, 145, 123), (121, 122, 83), (128, 115, 118, 164), (139, 112, 127, 141), (95, 131, 161, 160), (95, 132, 131), (132, 152, 131), (132, 125, 152), (87, 132, 95), (134, 126, 128), (123, 100, 133), (134, 109, 126), (123, 162, 121), (146, 102, 115), (141, 142, 137, 130), (127, 136, 142, 141), (111, 139, 141, 130), (112, 139, 140, 122), (122, 140, 138), (128, 135, 134), (122, 144, 83), (143, 144, 122), (109, 145, 133), (123, 145, 117), (109, 134, 145), (135, 124, 147, 134), (147, 124, 148), (112, 122, 148), (148, 121, 147), (124, 114, 112, 148), (184, 155, 102), (112, 114, 127), (161, 158, 151, 113), (152, 125, 163), (156, 157, 129), (129, 151, 158, 154), (154, 158, 152, 155), (160, 118, 129, 154), (95, 160, 154, 155), (169, 102, 146), (157, 159, 136), (145, 134, 117), (157, 127, 114, 151), (122, 121, 148), (147, 117, 134), (147, 162, 117), (121, 162, 147), (117, 162, 123), (95, 155, 99, 103), (99, 184, 94), (155, 163, 159), (152, 163, 155), (118, 115, 102, 129), (109, 146, 126), (157, 151, 129), (128, 164, 135), (164, 124, 135), (114, 164, 113), (114, 124, 164), (159, 157, 156), (156, 102, 155, 159), (165, 159, 163), (136, 159, 165), (163, 125, 153, 165), (136, 165, 142), (167, 142, 165), (166, 137, 142, 167), (111, 170, 172, 149), (149, 172, 173, 150), (137, 166, 171, 130), (130, 171, 170, 111), (171, 175, 174, 170), (172, 176, 177, 173), (170, 174, 176, 172), (166, 167, 175, 171), (167, 178, 175), (176, 180, 181, 177), (175, 178, 179, 174), (174, 179, 180, 176), (178, 182, 183, 179), (179, 183, 180), (180, 183, 181), (167, 165, 178), (165, 168, 182, 178), (115, 128, 126, 146), (185, 90, 169), (185, 120, 90), (94, 184, 90), (90, 184, 169), (155, 184, 99), (116, 100, 123), (100, 185, 133), (133, 185, 109), (89, 120, 185, 100), (169, 184, 102), (70, 10, 80)])
me_cube_006.polygons.foreach_set('use_smooth', [True] * 262)
_k = set([(2, 5), (2, 70), (3, 26), (3, 39), (6, 38), (6, 39), (6, 57), (10, 36), (10, 58), (10, 70), (17, 33), (17, 40), (19, 37), (19, 53), (20, 34), (20, 52), (26, 85), (29, 83), (29, 143), (30, 40), (30, 64), (31, 42), (31, 51), (32, 39), (32, 65), (32, 153), (33, 35), (34, 59), (35, 42), (36, 56), (37, 44), (38, 55), (44, 48), (44, 68), (48, 69), (51, 64), (53, 150), (55, 57), (56, 57), (58, 59), (58, 61), (61, 67), (65, 67), (67, 69), (68, 69), (68, 72), (71, 72), (71, 73), (73, 173), (83, 122), (85, 119), (90, 94), (90, 169), (91, 119), (91, 132), (95, 131), (95, 132), (95, 155), (102, 129), (102, 156), (102, 169), (109, 126), (109, 133), (111, 130), (111, 149), (112, 127), (112, 148), (122, 143), (123, 133), (123, 162), (124, 135), (124, 147), (125, 132), (125, 153), (125, 163), (126, 128), (127, 157), (128, 135), (129, 154), (130, 137), (131, 152), (137, 142), (137, 166), (142, 167), (147, 162), (149, 150), (152, 155), (154, 155), (156, 157), (156, 159), (159, 165), (163, 165), (165, 167), (166, 167), (166, 171), (170, 171), (170, 172), (172, 173)])
me_cube_006.attributes.new('sharp_edge', 'BOOLEAN', 'EDGE').data.foreach_set('value', [ (min(e.vertices), max(e.vertices)) in _k for e in me_cube_006.edges])
_uv = me_cube_006.uv_layers.new(name='UVMap')
_uv.uv.foreach_set('vector', [0.2192, 0.4074, 0.2176, 0.3354, 0.2922, 0.3397, 0.2921, 0.4117, 0.2189, 0.4724, 0.2917, 0.481, 0.2808, 0.5438, 0.1999, 0.5381, 0.9303, 0.713, 0.7975, 0.7156, 0.8813, 0.6709, 0.9139, 0.8387, 0.9778, 0.766, 0.9908, 0.8382, 0.9526, 0.9005, 0.6139, 0.8684, 0.606, 0.9062, 0.6591, 0.9019, 0.8693, 0.2309, 0.7324, 0.2957, 0.7731, 0.2284, 0.8587, 0.1974, 0.2228, 0.264, 0.3019, 0.2689, 0.2922, 0.3397, 0.2176, 0.3354, 0.2258, 0.1174, 0.3005, 0.06489, 0.3017, 0.1263, 0.2222, 0.1893, 0.2258, 0.1174, 0.3017, 0.1263, 0.3045, 0.1945, 0.9366, 0.5332, 0.984, 0.5313, 0.984, 0.6388, 0.8508, 0.8832, 0.8931, 0.9484, 0.8313, 0.9766, 0.2222, 0.1893, 0.3045, 0.1945, 0.3019, 0.2689, 0.2228, 0.264, 0.8508, 0.8832, 0.9139, 0.8387, 0.9526, 0.9005, 0.8931, 0.9484, 0.9139, 0.8387, 0.8504, 0.7703, 0.9303, 0.713, 0.9778, 0.766, 0.2189, 0.4724, 0.2192, 0.4074, 0.2921, 0.4117, 0.2917, 0.481, 0.4377, 0.8332, 0.4331, 0.8697, 0.3794, 0.8318, 0.5351, 0.4541, 0.5709, 0.4397, 0.5263, 0.4128, 0.2436, 0.6483, 0.1519, 0.6505, 0.1808, 0.6888, 0.2514, 0.6735, 0.5444, 0.7232, 0.5103, 0.7636, 0.485, 0.758, 0.5518, 0.8219, 0.4875, 0.8856, 0.5699, 0.8532, 0.4905, 0.3411, 0.4909, 0.3044, 0.4683, 0.3044, 0.4689, 0.3412, 0.6193, 0.6348, 0.584, 0.7402, 0.5917, 0.7556, 0.6401, 0.679, 0.2739, 0.7294, 0.316, 0.7255, 0.3003, 0.7718, 0.2745, 0.7704, 0.4955, 0.3816, 0.4905, 0.3411, 0.4689, 0.3412, 0.4748, 0.3821, 0.5371, 0.3044, 0.4909, 0.3044, 0.5391, 0.3428, 0.1616, 0.4035, 0.1616, 0.3371, 0.2176, 0.3354, 0.2192, 0.4074, 0.1616, 0.4801, 0.2189, 0.4724, 0.1999, 0.5381, 0.1616, 0.5339, 0.1616, 0.1109, 0.1616, 0.03757, 0.2232, 0.04796, 0.2258, 0.1174, 0.1616, 0.268, 0.2228, 0.264, 0.2176, 0.3354, 0.1616, 0.3371, 0.2258, 0.1174, 0.2232, 0.04796, 0.3005, 0.06489, 0.1616, 0.1875, 0.1616, 0.1109, 0.2258, 0.1174, 0.2222, 0.1893, 0.1616, 0.1875, 0.2222, 0.1893, 0.2228, 0.264, 0.1616, 0.268, 0.4331, 0.8697, 0.3504, 0.8533, 0.3794, 0.8318, 0.1616, 0.4801, 0.1616, 0.4035, 0.2192, 0.4074, 0.2189, 0.4724, 0.7324, 0.2957, 0.8693, 0.3331, 0.7259, 0.3331, 0.7324, 0.2957, 0.8693, 0.2309, 0.8693, 0.3331, 0.7865, 0.09149, 0.7947, 0.1358, 0.8211, 0.1114, 0.5912, 0.3327, 0.6027, 0.3079, 0.5391, 0.3428, 0.4634, 0.7969, 0.485, 0.758, 0.5103, 0.7636, 0.4678, 0.813, 0.4955, 0.3816, 0.5015, 0.4183, 0.5263, 0.4128, 0.5342, 0.3915, 0.3764, 0.6248, 0.2436, 0.6483, 0.2514, 0.6735, 0.357, 0.6485, 0.8504, 0.7703, 0.8259, 0.7729, 0.7975, 0.7156, 0.7975, 0.7156, 0.8259, 0.7729, 0.7865, 0.7794, 0.7975, 0.7156, 0.7865, 0.7794, 0.7749, 0.7207, 0.9303, 0.713, 0.8504, 0.7703, 0.7975, 0.7156, 0.8992, 0.1064, 0.9637, 0.06487, 0.9309, 0.02216, 0.3003, 0.7718, 0.3176, 0.8021, 0.2749, 0.8016, 0.8992, 0.1064, 0.9309, 0.02216, 0.8505, 0.03253, 0.3003, 0.7718, 0.316, 0.7255, 0.3283, 0.738, 0.4377, 0.8332, 0.4678, 0.813, 0.5008, 0.825, 0.5015, 0.4183, 0.4845, 0.4261, 0.4914, 0.4504, 0.5085, 0.4444, 0.5263, 0.4128, 0.5015, 0.4183, 0.5085, 0.4444, 0.5351, 0.4541, 0.4748, 0.3821, 0.4845, 0.4261, 0.5015, 0.4183, 0.4955, 0.3816, 0.5342, 0.3915, 0.5391, 0.3428, 0.4905, 0.3411, 0.4955, 0.3816, 0.5391, 0.3428, 0.4909, 0.3044, 0.4905, 0.3411, 0.9637, 0.06487, 0.8992, 0.1064, 0.9771, 0.1113, 0.1145, 0.5689, 0.1982, 0.6013, 0.1191, 0.6066, 0.08464, 0.609, 0.1145, 0.5689, 0.1191, 0.6066, 0.8505, 0.03253, 0.7865, 0.09149, 0.8211, 0.1114, 0.7947, 0.1358, 0.8399, 0.1473, 0.8211, 0.1114, 0.8505, 0.03253, 0.8211, 0.1114, 0.8992, 0.1064, 0.9771, 0.1113, 0.8992, 0.1064, 0.894, 0.193, 0.9643, 0.1513, 0.3796, 0.724, 0.3744, 0.7069, 0.4427, 0.7395, 0.5342, 0.3915, 0.5709, 0.366, 0.5391, 0.3428, 0.3744, 0.7069, 0.3796, 0.724, 0.316, 0.7255, 0.4427, 0.7395, 0.3744, 0.7069, 0.4239, 0.6545, 0.4892, 0.6588, 0.7185, 0.9142, 0.7985, 0.8168, 0.7825, 0.9137, 0.4239, 0.6545, 0.4536, 0.6323, 0.4892, 0.6588, 0.584, 0.7402, 0.5518, 0.8219, 0.5699, 0.8532, 0.5917, 0.7556, 0.7865, 0.7794, 0.74, 0.7965, 0.7749, 0.7207, 0.606, 0.9062, 0.6139, 0.8684, 0.5653, 0.8916, 0.6139, 0.8684, 0.6215, 0.7683, 0.5917, 0.7556, 0.5699, 0.8532, 0.6215, 0.7683, 0.6591, 0.7184, 0.6401, 0.679, 0.5917, 0.7556, 0.2436, 0.6483, 0.2348, 0.6372, 0.15, 0.6355, 0.1519, 0.6505, 0.3764, 0.6248, 0.2929, 0.6188, 0.2348, 0.6372, 0.2436, 0.6483, 0.4331, 0.8697, 0.4377, 0.8332, 0.5008, 0.825, 0.5709, 0.4397, 0.5351, 0.4541, 0.5518, 0.4762, 0.8211, 0.1114, 0.8399, 0.1473, 0.8992, 0.1064, 0.5653, 0.8916, 0.5699, 0.8532, 0.4875, 0.8856, 0.4892, 0.9311, 0.5391, 0.3428, 0.5709, 0.366, 0.5912, 0.3327, 0.894, 0.193, 0.8992, 0.1064, 0.8399, 0.1473, 0.894, 0.193, 0.8399, 0.1473, 0.8304, 0.1744, 0.316, 0.7255, 0.3796, 0.724, 0.3283, 0.738, 0.8399, 0.1473, 0.7947, 0.1358, 0.8304, 0.1744, 0.8504, 0.7703, 0.9139, 0.8387, 0.8508, 0.8832, 0.7985, 0.8168, 0.8508, 0.8832, 0.8313, 0.9766, 0.7825, 0.9137, 0.7985, 0.8168, 0.6871, 0.82, 0.74, 0.7965, 0.7865, 0.7794, 0.7985, 0.8168, 0.74, 0.7965, 0.5103, 0.7636, 0.5235, 0.775, 0.5008, 0.825, 0.4678, 0.813, 0.3794, 0.8318, 0.4361, 0.8225, 0.4377, 0.8332, 0.5653, 0.8916, 0.6139, 0.8684, 0.5699, 0.8532, 0.4634, 0.7969, 0.4676, 0.7604, 0.485, 0.758, 0.485, 0.758, 0.4676, 0.7604, 0.4427, 0.7395, 0.4892, 0.6588, 0.5444, 0.7232, 0.485, 0.758, 0.4892, 0.6588, 0.485, 0.758, 0.4427, 0.7395, 0.5518, 0.4762, 0.5963, 0.4464, 0.5709, 0.4397, 0.6922, 0.8662, 0.6871, 0.82, 0.7985, 0.8168, 0.7185, 0.9142, 0.6788, 0.7931, 0.74, 0.7965, 0.6871, 0.82, 0.5351, 0.4541, 0.5339, 0.4927, 0.5518, 0.4762, 0.8814, 0.5619, 0.9366, 0.5332, 0.984, 0.6388, 0.8774, 0.6465, 0.5351, 0.4541, 0.5085, 0.4444, 0.5339, 0.4927, 0.5035, 0.4512, 0.5339, 0.4927, 0.5085, 0.4444, 0.4964, 0.03705, 0.4964, 0.05488, 0.4883, 0.05304, 0.4826, 0.03629, 0.5695, 0.5807, 0.6129, 0.5331, 0.6217, 0.5437, 0.587, 0.5893, 0.6129, 0.5331, 0.6694, 0.5186, 0.6673, 0.5365, 0.6217, 0.5437, 0.5419, 0.6872, 0.551, 0.6478, 0.5692, 0.6527, 0.5596, 0.7005, 0.551, 0.6478, 0.5695, 0.5807, 0.587, 0.5893, 0.5692, 0.6527, 0.8851, 0.4505, 0.8991, 0.4036, 0.9197, 0.415, 0.9103, 0.4579, 0.9189, 0.367, 0.9424, 0.3462, 0.9561, 0.3653, 0.9363, 0.3831, 0.8991, 0.4036, 0.9189, 0.367, 0.9363, 0.3831, 0.9197, 0.415, 0.8847, 0.487, 0.8851, 0.4505, 0.9103, 0.4579, 0.9054, 0.4812, 0.9054, 0.4812, 0.9103, 0.4579, 0.9387, 0.4788, 0.9363, 0.3831, 0.9561, 0.3653, 0.9686, 0.3858, 0.9543, 0.3978, 0.9103, 0.4579, 0.9197, 0.415, 0.9427, 0.4262, 0.9387, 0.4788, 0.9197, 0.415, 0.9363, 0.3831, 0.9543, 0.3978, 0.9427, 0.4262, 0.9387, 0.4788, 0.9427, 0.4262, 0.9796, 0.4285, 0.9812, 0.4801, 0.9427, 0.4262, 0.9543, 0.3978, 0.9796, 0.4285, 0.9543, 0.3978, 0.9686, 0.3858, 0.9796, 0.4285, 0.9054, 0.4812, 0.9387, 0.4788, 0.9366, 0.5332, 0.9366, 0.5332, 0.9387, 0.4788, 0.9812, 0.4801, 0.984, 0.5313, 0.4678, 0.813, 0.4377, 0.8332, 0.4361, 0.8225, 0.4634, 0.7969, 0.3504, 0.8533, 0.4331, 0.8697, 0.4515, 0.9391, 0.3504, 0.8533, 0.4515, 0.9391, 0.3593, 0.987, 0.8313, 0.9766, 0.7731, 0.9935, 0.7825, 0.9137, 0.7731, 0.9935, 0.7221, 0.9756, 0.7825, 0.9137, 0.7985, 0.8168, 0.8508, 0.8832, 0.7825, 0.9137, 0.2745, 0.7704, 0.3003, 0.7718, 0.2749, 0.8016, 0.2749, 0.8016, 0.3176, 0.8021, 0.3504, 0.8533, 0.3176, 0.8021, 0.3794, 0.8318, 0.3504, 0.8533, 0.2773, 0.9867, 0.2749, 0.8016, 0.3504, 0.8533, 0.3593, 0.987, 0.104, 0.4074, 0.03111, 0.4117, 0.03093, 0.3397, 0.1056, 0.3354, 0.1043, 0.4724, 0.1232, 0.5381, 0.04234, 0.5438, 0.03148, 0.481, 0.9303, 0.713, 0.8813, 0.6709, 0.7975, 0.7156, 0.9139, 0.8387, 0.9526, 0.9005, 0.9908, 0.8382, 0.9778, 0.766, 0.6139, 0.8684, 0.6591, 0.9019, 0.606, 0.9062, 0.8693, 0.4353, 0.8587, 0.4688, 0.7731, 0.4378, 0.7324, 0.3705, 0.1004, 0.264, 0.1056, 0.3354, 0.03093, 0.3397, 0.02129, 0.2689, 0.09742, 0.1174, 0.02145, 0.1263, 0.0227, 0.06489, 0.101, 0.1893, 0.01868, 0.1945, 0.02145, 0.1263, 0.09742, 0.1174, 0.9366, 0.5332, 0.984, 0.6388, 0.984, 0.5313, 0.8508, 0.8832, 0.8313, 0.9766, 0.8931, 0.9484, 0.101, 0.1893, 0.1004, 0.264, 0.02129, 0.2689, 0.01868, 0.1945, 0.8508, 0.8832, 0.8931, 0.9484, 0.9526, 0.9005, 0.9139, 0.8387, 0.9139, 0.8387, 0.9778, 0.766, 0.9303, 0.713, 0.8504, 0.7703, 0.1043, 0.4724, 0.03148, 0.481, 0.03111, 0.4117, 0.104, 0.4074, 0.1129, 0.8374, 0.1711, 0.8345, 0.1184, 0.8738, 0.5351, 0.1546, 0.5263, 0.1959, 0.5709, 0.1691, 0.2436, 0.6483, 0.2514, 0.6735, 0.1808, 0.6888, 0.1519, 0.6505, 0.003387, 0.7302, 0.06364, 0.7635, 0.0385, 0.7697, 0.5518, 0.8219, 0.5699, 0.8532, 0.4875, 0.8856, 0.4905, 0.2677, 0.4689, 0.2676, 0.4683, 0.3044, 0.4909, 0.3044, 0.6193, 0.6348, 0.6401, 0.679, 0.5917, 0.7556, 0.584, 0.7402, 0.2739, 0.7294, 0.2745, 0.7704, 0.2487, 0.7724, 0.2317, 0.7266, 0.4955, 0.2272, 0.4748, 0.2266, 0.4689, 0.2676, 0.4905, 0.2677, 0.5371, 0.3044, 0.5391, 0.2659, 0.4909, 0.3044, 0.1616, 0.4035, 0.104, 0.4074, 0.1056, 0.3354, 0.1616, 0.3371, 0.1616, 0.4801, 0.1616, 0.5339, 0.1232, 0.5381, 0.1043, 0.4724, 0.1616, 0.1109, 0.09742, 0.1174, 0.09997, 0.04796, 0.1616, 0.03757, 0.1616, 0.268, 0.1616, 0.3371, 0.1056, 0.3354, 0.1004, 0.264, 0.09742, 0.1174, 0.0227, 0.06489, 0.09997, 0.04796, 0.1616, 0.1875, 0.101, 0.1893, 0.09742, 0.1174, 0.1616, 0.1109, 0.1616, 0.1875, 0.1616, 0.268, 0.1004, 0.264, 0.101, 0.1893, 0.1184, 0.8738, 0.1711, 0.8345, 0.2007, 0.8553, 0.1616, 0.4801, 0.1043, 0.4724, 0.104, 0.4074, 0.1616, 0.4035, 0.7324, 0.3705, 0.7259, 0.3331, 0.8693, 0.3331, 0.7324, 0.3705, 0.8693, 0.3331, 0.8693, 0.4353, 0.7865, 0.09149, 0.8211, 0.1114, 0.7947, 0.1358, 0.5912, 0.276, 0.5391, 0.2659, 0.6027, 0.3009, 0.0863, 0.8017, 0.08226, 0.8179, 0.0385, 0.7697, 0.06364, 0.7635, 0.4955, 0.2272, 0.5342, 0.2173, 0.5263, 0.1959, 0.5015, 0.1904, 0.3764, 0.6248, 0.357, 0.6485, 0.2514, 0.6735, 0.2436, 0.6483, 0.8504, 0.7703, 0.7975, 0.7156, 0.8259, 0.7729, 0.7975, 0.7156, 0.7865, 0.7794, 0.8259, 0.7729, 0.7975, 0.7156, 0.7749, 0.7207, 0.7865, 0.7794, 0.9303, 0.713, 0.7975, 0.7156, 0.8504, 0.7703, 0.8992, 0.1064, 0.9309, 0.02216, 0.9637, 0.06487, 0.2487, 0.7724, 0.2749, 0.8016, 0.2322, 0.8032, 0.8992, 0.1064, 0.8505, 0.03253, 0.9309, 0.02216, 0.2487, 0.7724, 0.2198, 0.7394, 0.2317, 0.7266, 0.1129, 0.8374, 0.04961, 0.8309, 0.08226, 0.8179, 0.5015, 0.1904, 0.5085, 0.1643, 0.4914, 0.1583, 0.4845, 0.1826, 0.5263, 0.1959, 0.5351, 0.1546, 0.5085, 0.1643, 0.5015, 0.1904, 0.4748, 0.2266, 0.4955, 0.2272, 0.5015, 0.1904, 0.4845, 0.1826, 0.5342, 0.2173, 0.4955, 0.2272, 0.4905, 0.2677, 0.5391, 0.2659, 0.5391, 0.2659, 0.4905, 0.2677, 0.4909, 0.3044, 0.9637, 0.06487, 0.9771, 0.1113, 0.8992, 0.1064, 0.1196, 0.6447, 0.1191, 0.6066, 0.1982, 0.6013, 0.08464, 0.609, 0.1191, 0.6066, 0.1196, 0.6447, 0.8505, 0.03253, 0.8211, 0.1114, 0.7865, 0.09149, 0.7947, 0.1358, 0.8211, 0.1114, 0.8399, 0.1473, 0.8505, 0.03253, 0.8992, 0.1064, 0.8211, 0.1114, 0.9771, 0.1113, 0.9643, 0.1513, 0.894, 0.193, 0.8992, 0.1064, 0.1681, 0.7267, 0.1055, 0.7438, 0.1729, 0.7095, 0.5342, 0.2173, 0.5391, 0.2659, 0.5709, 0.2428, 0.1729, 0.7095, 0.2317, 0.7266, 0.1681, 0.7267, 0.1055, 0.7438, 0.05689, 0.6643, 0.122, 0.6584, 0.1729, 0.7095, 0.7825, 0.9137, 0.7985, 0.8168, 0.7185, 0.9142, 0.122, 0.6584, 0.05689, 0.6643, 0.08923, 0.6383, 0.584, 0.7402, 0.5917, 0.7556, 0.5699, 0.8532, 0.5518, 0.8219, 0.7865, 0.7794, 0.7749, 0.7207, 0.74, 0.7965, 0.606, 0.9062, 0.5653, 0.8916, 0.6139, 0.8684, 0.6139, 0.8684, 0.5699, 0.8532, 0.5917, 0.7556, 0.6215, 0.7683, 0.6215, 0.7683, 0.5917, 0.7556, 0.6401, 0.679, 0.6591, 0.7184, 0.2436, 0.6483, 0.1519, 0.6505, 0.15, 0.6355, 0.2348, 0.6372, 0.3764, 0.6248, 0.2436, 0.6483, 0.2348, 0.6372, 0.2929, 0.6188, 0.1184, 0.8738, 0.04961, 0.8309, 0.1129, 0.8374, 0.5709, 0.1691, 0.5518, 0.1325, 0.5351, 0.1546, 0.8211, 0.1114, 0.8992, 0.1064, 0.8399, 0.1473, 0.5653, 0.8916, 0.4892, 0.9311, 0.4875, 0.8856, 0.5699, 0.8532, 0.5391, 0.2659, 0.5912, 0.276, 0.5709, 0.2428, 0.894, 0.193, 0.8399, 0.1473, 0.8992, 0.1064, 0.894, 0.193, 0.8304, 0.1744, 0.8399, 0.1473, 0.2317, 0.7266, 0.2198, 0.7394, 0.1681, 0.7267, 0.8399, 0.1473, 0.8304, 0.1744, 0.7947, 0.1358, 0.8504, 0.7703, 0.7985, 0.8168, 0.8508, 0.8832, 0.9139, 0.8387, 0.8508, 0.8832, 0.7825, 0.9137, 0.8313, 0.9766, 0.7985, 0.8168, 0.74, 0.7965, 0.6871, 0.82, 0.7865, 0.7794, 0.74, 0.7965, 0.7985, 0.8168, 0.0385, 0.7697, 0.08226, 0.8179, 0.04961, 0.8309, 0.02562, 0.7814, 0.1711, 0.8345, 0.1129, 0.8374, 0.1142, 0.8267, 0.5653, 0.8916, 0.5699, 0.8532, 0.6139, 0.8684, 0.0863, 0.8017, 0.06364, 0.7635, 0.08111, 0.7654, 0.06364, 0.7635, 0.1055, 0.7438, 0.08111, 0.7654, 0.05689, 0.6643, 0.06364, 0.7635, 0.003387, 0.7302, 0.05689, 0.6643, 0.1055, 0.7438, 0.06364, 0.7635, 0.5518, 0.1325, 0.5709, 0.1691, 0.5963, 0.1623, 0.6922, 0.8662, 0.7185, 0.9142, 0.7985, 0.8168, 0.6871, 0.82, 0.6788, 0.7931, 0.6871, 0.82, 0.74, 0.7965, 0.5351, 0.1546, 0.5518, 0.1325, 0.5339, 0.1161, 0.8814, 0.5619, 0.8774, 0.6465, 0.984, 0.6388, 0.9366, 0.5332, 0.5351, 0.1546, 0.5339, 0.1161, 0.5085, 0.1643, 0.5035, 0.1575, 0.5085, 0.1643, 0.5339, 0.1161, 0.4964, 0.03705, 0.4826, 0.03629, 0.4883, 0.05304, 0.4964, 0.05488, 0.747, 0.601, 0.7279, 0.6055, 0.7046, 0.5535, 0.7155, 0.5449, 0.7155, 0.5449, 0.7046, 0.5535, 0.6673, 0.5365, 0.6694, 0.5186, 0.7498, 0.7111, 0.7295, 0.72, 0.7314, 0.6703, 0.7508, 0.6702, 0.7508, 0.6702, 0.7314, 0.6703, 0.7279, 0.6055, 0.747, 0.601, 0.8851, 0.4505, 0.9103, 0.4579, 0.9197, 0.415, 0.8991, 0.4036, 0.9189, 0.367, 0.9363, 0.3831, 0.9561, 0.3653, 0.9424, 0.3462, 0.8991, 0.4036, 0.9197, 0.415, 0.9363, 0.3831, 0.9189, 0.367, 0.8847, 0.487, 0.9054, 0.4812, 0.9103, 0.4579, 0.8851, 0.4505, 0.9054, 0.4812, 0.9387, 0.4788, 0.9103, 0.4579, 0.9363, 0.3831, 0.9543, 0.3978, 0.9686, 0.3858, 0.9561, 0.3653, 0.9103, 0.4579, 0.9387, 0.4788, 0.9427, 0.4262, 0.9197, 0.415, 0.9197, 0.415, 0.9427, 0.4262, 0.9543, 0.3978, 0.9363, 0.3831, 0.9387, 0.4788, 0.9812, 0.4801, 0.9796, 0.4285, 0.9427, 0.4262, 0.9427, 0.4262, 0.9796, 0.4285, 0.9543, 0.3978, 0.9543, 0.3978, 0.9796, 0.4285, 0.9686, 0.3858, 0.9054, 0.4812, 0.9366, 0.5332, 0.9387, 0.4788, 0.9366, 0.5332, 0.984, 0.5313, 0.9812, 0.4801, 0.9387, 0.4788, 0.08226, 0.8179, 0.0863, 0.8017, 0.1142, 0.8267, 0.1129, 0.8374, 0.2007, 0.8553, 0.1018, 0.9436, 0.1184, 0.8738, 0.2007, 0.8553, 0.1953, 0.9891, 0.1018, 0.9436, 0.8313, 0.9766, 0.7825, 0.9137, 0.7731, 0.9935, 0.7731, 0.9935, 0.7825, 0.9137, 0.7221, 0.9756, 0.7985, 0.8168, 0.7825, 0.9137, 0.8508, 0.8832, 0.2745, 0.7704, 0.2749, 0.8016, 0.2487, 0.7724, 0.2749, 0.8016, 0.2007, 0.8553, 0.2322, 0.8032, 0.2322, 0.8032, 0.2007, 0.8553, 0.1711, 0.8345, 0.2773, 0.9867, 0.1953, 0.9891, 0.2007, 0.8553, 0.2749, 0.8016, 0.7221, 0.9756, 0.7825, 0.9137, 0.7185, 0.9142, 0.7221, 0.9756, 0.7185, 0.9142, 0.7825, 0.9137])
me_cube_006.materials.append(mat_skull)
me_cube_006.use_remesh_preserve_volume = False
me_cube_006.use_remesh_preserve_attributes = False
me_cube_006.use_mirror_vertex_groups = False
me_cube_006.update()

# ---- objects
ob_point = bpy.data.objects.new('Point', light_point)
ob_light = bpy.data.objects.new('Light', light_light)
ob_camera = bpy.data.objects.new('Camera', cam_camera)
ob_cube_002 = bpy.data.objects.new('Cube.002', me_cube_003)
ob_cube_003 = bpy.data.objects.new('Cube.003', me_cube_004)
ob_cube_001 = bpy.data.objects.new('Cube.001', me_cube_005)
ob_cube_004 = bpy.data.objects.new('Cube.004', me_cube_006)

# ---- transforms, parenting, visibility, modifiers, constraints
ob_point.location = (0.7359, -1.759, 0.8522)
ob_light.location = (4.076, 1.005, 5.904)
ob_light.rotation_euler = (0.6503, 0.05522, 1.866)
ob_light.lock_rotations_4d = False
ob_light.empty_display_type = 'ARROWS'
ob_light.color = (0.0, 0.0, 0.0, 0.0)
ob_light.lineart.crease_threshold = 0.0
ob_camera.location = (7.359, -6.926, 4.958)
ob_camera.rotation_euler = (1.109, 0.0, 0.8149)
ob_camera.lock_rotations_4d = False
ob_camera.empty_display_type = 'ARROWS'
ob_camera.color = (0.0, 0.0, 0.0, 0.0)
ob_camera.display_type = 'WIRE'
ob_camera.lineart.crease_threshold = 0.0
ob_cube_002.location = (0.0, 0.0, 0.0)
ob_cube_002.lineart.crease_threshold = 0.0
_m = ob_cube_002.modifiers.new('Mirror', 'MIRROR')
_m.use_clip = True
ob_cube_003.location = (0.0, 0.0, 0.0)
ob_cube_003.lineart.crease_threshold = 0.0
_m = ob_cube_003.modifiers.new('Mirror', 'MIRROR')
_m.use_clip = True
ob_cube_001.location = (0.0, 0.0, 0.0)
ob_cube_001.lineart.crease_threshold = 0.0
ob_cube_004.location = (0.0, 0.0, 0.0)
ob_cube_004.lineart.crease_threshold = 0.0

# ---- collection membership
scene.collection.objects.link(ob_point)
col_collection.objects.link(ob_light)
col_collection.objects.link(ob_camera)
col_wmodifiers_001.objects.link(ob_cube_002)
col_wmodifiers_001.objects.link(ob_cube_003)
col_uv.objects.link(ob_cube_001)
col_uv.objects.link(ob_cube_004)

# ---- scene / render settings (as saved in the file)
scene.camera = ob_camera
scene.frame_start = 1; scene.frame_end = 250; scene.frame_set(1)
scene.render.engine = 'BLENDER_EEVEE_NEXT'
scene.cycles.sampling_pattern = 'TABULATED_SOBOL'
scene.eevee.ray_tracing_options.trace_max_roughness = 0.0
bpy.context.view_layer.update()
